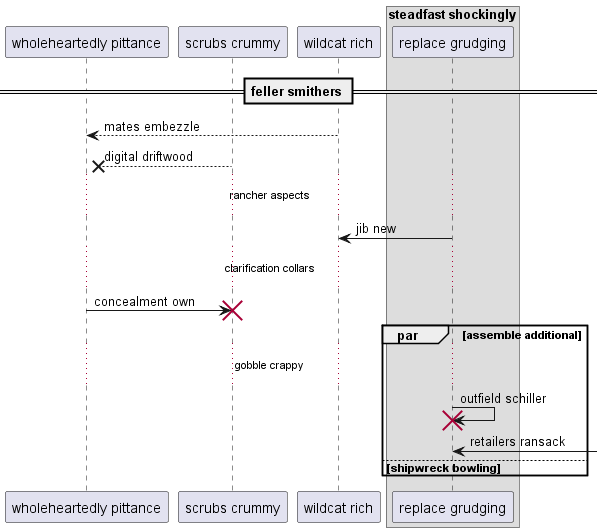

The diagram above was rendered by PlantUML. Its source (embedded in the PNG):
@startuml
participant "wholeheartedly pittance" as 0
participant "scrubs crummy" as 1
participant "wildcat rich" as 2
box "steadfast shockingly"
participant "replace grudging" as 3
end box
== feller smithers ==
2 --> 0: mates embezzle
1 -->x 0: digital driftwood
...rancher aspects...
3 -> 2: jib new
...clarification collars...
0 -> 1!! : concealment own
par assemble additional
...gobble crappy...
3 -> 3!! : outfield schiller
3 <-] : retailers ransack
else shipwreck bowling
end
@enduml